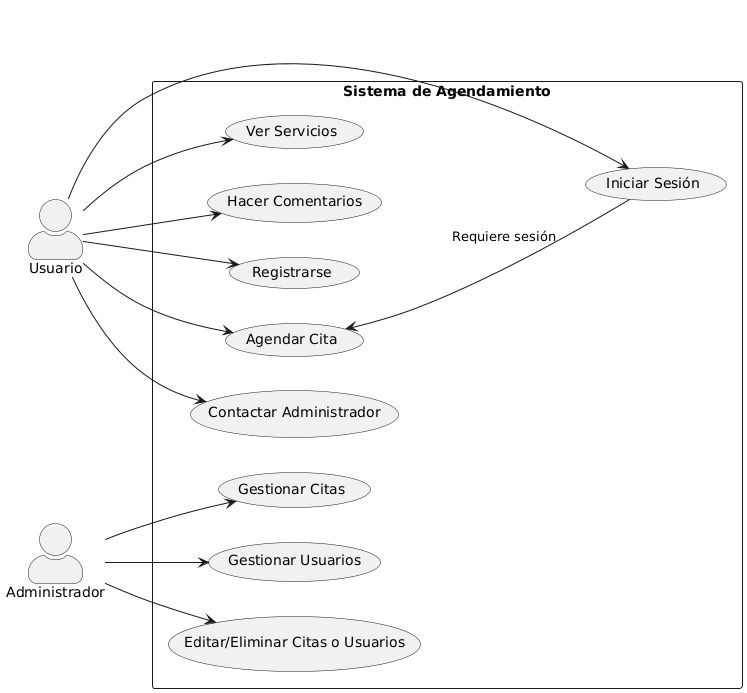

The diagram above was rendered by PlantUML. Its source (embedded in the PNG):
@startuml
!define RECTANGLE_COLOR #lightblue

left to right direction
skinparam packageStyle rect
skinparam actorStyle awesome

actor Usuario
actor Administrador

rectangle "Sistema de Agendamiento" as Sistema {

    usecase "Registrarse" as UC_Registrarse
    usecase "Iniciar Sesión" as UC_IniciarSesion
    usecase "Agendar Cita" as UC_AgendarCita
    usecase "Contactar Administrador" as UC_ContactarAdmin
    usecase "Ver Servicios" as UC_VerServicios
    usecase "Hacer Comentarios" as UC_HacerComentarios

    usecase "Gestionar Citas" as UC_GestionarCitas
    usecase "Gestionar Usuarios" as UC_GestionarUsuarios
    usecase "Editar/Eliminar Citas o Usuarios" as UC_EditarEliminar
}

Usuario --> UC_Registrarse
Usuario --> UC_IniciarSesion
Usuario --> UC_AgendarCita
Usuario --> UC_ContactarAdmin
Usuario --> UC_VerServicios
Usuario --> UC_HacerComentarios

Administrador --> UC_GestionarCitas
Administrador --> UC_GestionarUsuarios
Administrador --> UC_EditarEliminar

UC_AgendarCita <-- UC_IniciarSesion : "Requiere sesión"
@enduml